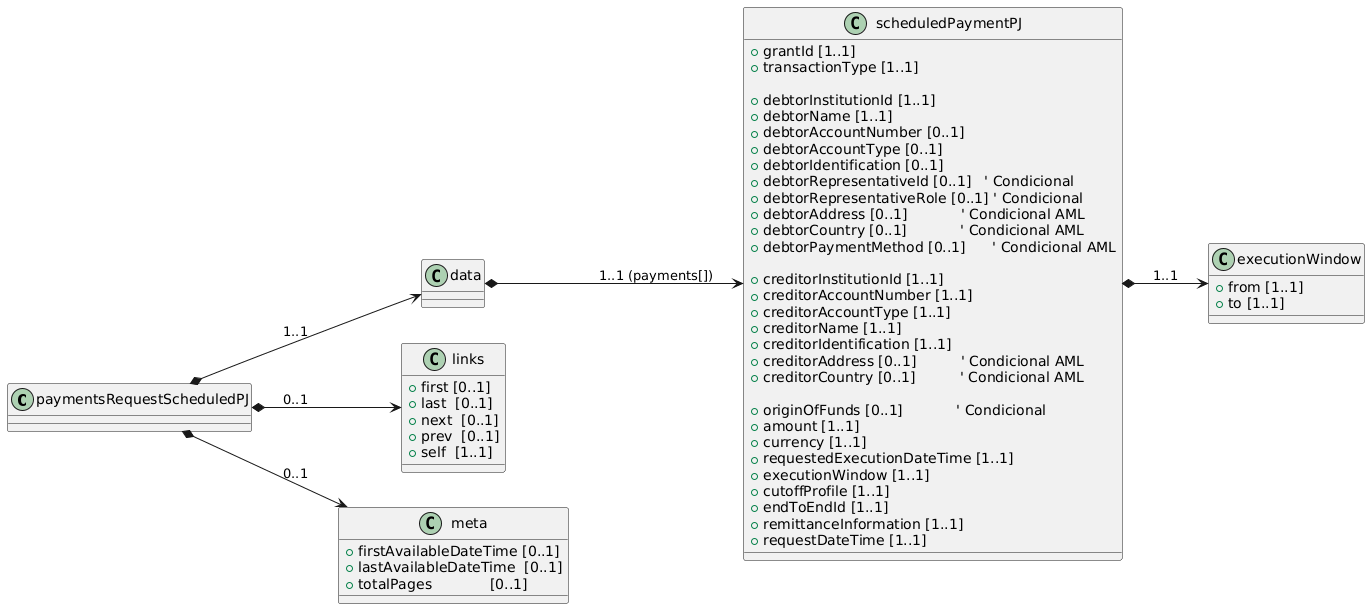

The diagram above was rendered by PlantUML. Its source (embedded in the PNG):
@startuml
left to right direction

class paymentsRequestScheduledPJ {
}

class data {
}

class scheduledPaymentPJ {
  + grantId [1..1]
  + transactionType [1..1]

  + debtorInstitutionId [1..1]
  + debtorName [1..1]
  + debtorAccountNumber [0..1]
  + debtorAccountType [0..1]
  + debtorIdentification [0..1]
  + debtorRepresentativeId [0..1]   ' Condicional
  + debtorRepresentativeRole [0..1] ' Condicional
  + debtorAddress [0..1]            ' Condicional AML
  + debtorCountry [0..1]            ' Condicional AML
  + debtorPaymentMethod [0..1]      ' Condicional AML

  + creditorInstitutionId [1..1]
  + creditorAccountNumber [1..1]
  + creditorAccountType [1..1]
  + creditorName [1..1]
  + creditorIdentification [1..1]
  + creditorAddress [0..1]          ' Condicional AML
  + creditorCountry [0..1]          ' Condicional AML

  + originOfFunds [0..1]            ' Condicional
  + amount [1..1]
  + currency [1..1]
  + requestedExecutionDateTime [1..1]
  + executionWindow [1..1]
  + cutoffProfile [1..1]
  + endToEndId [1..1]
  + remittanceInformation [1..1]
  + requestDateTime [1..1]
}

class executionWindow {
  + from [1..1]
  + to [1..1]
}

class links {
  + first [0..1]
  + last  [0..1]
  + next  [0..1]
  + prev  [0..1]
  + self  [1..1]
}

class meta {
  + firstAvailableDateTime [0..1]
  + lastAvailableDateTime  [0..1]
  + totalPages             [0..1]
}

paymentsRequestScheduledPJ *--> data : "1..1"
data *--> scheduledPaymentPJ : "1..1 (payments[])"
scheduledPaymentPJ *--> executionWindow : "1..1"

paymentsRequestScheduledPJ *--> links : "0..1"
paymentsRequestScheduledPJ *--> meta  : "0..1"
@enduml